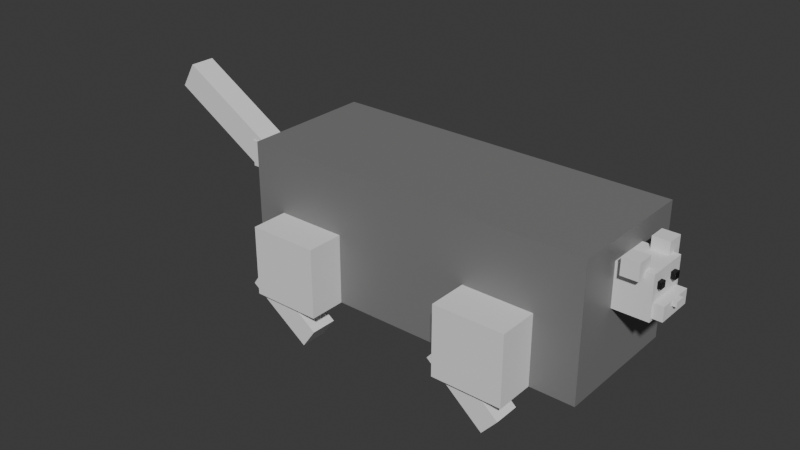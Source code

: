 # Source: mouse.blend  (saved by Blender 4.4.32; exported with 4.5.12 LTS)
import bpy
from mathutils import Matrix  # noqa: F401  (used for matrix-valued properties, if any)

bpy.ops.wm.read_factory_settings(use_empty=True)
scene = bpy.context.scene
scene.name = 'Scene'

# ---- collections
col_collection = bpy.data.collections.new('Collection'); scene.collection.children.link(col_collection)

# ---- materials (node trees are filled in below, after node groups)
mat_body = bpy.data.materials.new('body')
mat_eye2 = bpy.data.materials.new('eye2')
mat_eye1 = bpy.data.materials.new('eye1')

# ---- material node trees
mat_body.use_nodes = True; mat_body.node_tree.nodes.clear()
_N = mat_body.node_tree.nodes; _L = mat_body.node_tree.links
n0 = _N.new('ShaderNodeBsdfPrincipled'); n0.name = 'Principled BSDF'; n0.location = (10, 300)
n1 = _N.new('ShaderNodeOutputMaterial'); n1.name = 'Material Output'; n1.location = (300, 300)
n2 = _N.new('ShaderNodeRGB'); n2.name = 'RGB'; n2.location = (-180, 275)
n2.outputs[0].default_value = (0.2103, 0.2067, 0.2067, 1.0)
_L.new(n0.outputs[0], n1.inputs[0])
_L.new(n2.outputs[0], n0.inputs[0])
n1.is_active_output = True
mat_eye2.use_nodes = True; mat_eye2.node_tree.nodes.clear()
_N = mat_eye2.node_tree.nodes; _L = mat_eye2.node_tree.links
n0 = _N.new('ShaderNodeBsdfPrincipled'); n0.name = 'Principled BSDF'; n0.location = (10, 300)
n0.inputs[0].default_value = (0.0, 0.0, 0.0, 1.0)
n1 = _N.new('ShaderNodeOutputMaterial'); n1.name = 'Material Output'; n1.location = (300, 300)
_L.new(n0.outputs[0], n1.inputs[0])
n1.is_active_output = True
mat_eye1.use_nodes = True; mat_eye1.node_tree.nodes.clear()
_N = mat_eye1.node_tree.nodes; _L = mat_eye1.node_tree.links
n0 = _N.new('ShaderNodeBsdfPrincipled'); n0.name = 'Principled BSDF'; n0.location = (10, 300)
n0.inputs[0].default_value = (0.0, 0.0, 0.0, 1.0)
n1 = _N.new('ShaderNodeOutputMaterial'); n1.name = 'Material Output'; n1.location = (300, 300)
_L.new(n0.outputs[0], n1.inputs[0])
n1.is_active_output = True

# ---- world
world_world = bpy.data.worlds.new('World'); scene.world = world_world
world_world.use_nodes = True; world_world.node_tree.nodes.clear()
_N = world_world.node_tree.nodes; _L = world_world.node_tree.links
n0 = _N.new('ShaderNodeOutputWorld'); n0.name = 'World Output'; n0.location = (300, 300)
n1 = _N.new('ShaderNodeBackground'); n1.name = 'Background'; n1.location = (10, 300)
n1.inputs[0].default_value = (0.05088, 0.05088, 0.05088, 1.0)
_L.new(n1.outputs[0], n0.inputs[0])
n0.is_active_output = True
world_world.color = (0.05088, 0.05088, 0.05088)
world_world.sun_shadow_jitter_overblur = 0.0

# ---- meshes
me_cube_001 = bpy.data.meshes.new('Cube.001')
me_cube_001.from_pydata([(-0.4886, -0.4875, -0.4886), (-0.4886, -0.4875, 0.4886), (-0.4886, 0.4875, -0.4886), (-0.4886, 0.4875, 0.4886), (0.4886, -0.4875, -0.4886), (0.4886, -0.4875, 0.4886), (0.4886, 0.4875, -0.4886), (0.4886, 0.4875, 0.4886)], [], [(0, 1, 3, 2), (2, 3, 7, 6), (6, 7, 5, 4), (4, 5, 1, 0), (2, 6, 4, 0), (7, 3, 1, 5)])
_uv = me_cube_001.uv_layers.new(name='UVMap')
_uv.uv.foreach_set('vector', [0.375, 0.0, 0.625, 0.0, 0.625, 0.25, 0.375, 0.25, 0.375, 0.25, 0.625, 0.25, 0.625, 0.5, 0.375, 0.5, 0.375, 0.5, 0.625, 0.5, 0.625, 0.75, 0.375, 0.75, 0.375, 0.75, 0.625, 0.75, 0.625, 1.0, 0.375, 1.0, 0.125, 0.5, 0.375, 0.5, 0.375, 0.75, 0.125, 0.75, 0.625, 0.5, 0.875, 0.5, 0.875, 0.75, 0.625, 0.75])
me_cube_001.materials.append(mat_body)
me_cube_001.update()
me_cube_002 = bpy.data.meshes.new('Cube.002')
me_cube_002.from_pydata([(-0.1561, -0.1561, -0.1561), (-0.1561, -0.1561, 0.1561), (-0.1561, 0.1561, -0.1561), (-0.1561, 0.1561, 0.1561), (0.1561, -0.1561, -0.1561), (0.1561, -0.1561, 0.1561), (0.1561, 0.1561, -0.1561), (0.1561, 0.1561, 0.1561)], [], [(0, 1, 3, 2), (2, 3, 7, 6), (6, 7, 5, 4), (4, 5, 1, 0), (2, 6, 4, 0), (7, 3, 1, 5)])
_uv = me_cube_002.uv_layers.new(name='UVMap')
_uv.uv.foreach_set('vector', [0.375, 0.0, 0.625, 0.0, 0.625, 0.25, 0.375, 0.25, 0.375, 0.25, 0.625, 0.25, 0.625, 0.5, 0.375, 0.5, 0.375, 0.5, 0.625, 0.5, 0.625, 0.75, 0.375, 0.75, 0.375, 0.75, 0.625, 0.75, 0.625, 1.0, 0.375, 1.0, 0.125, 0.5, 0.375, 0.5, 0.375, 0.75, 0.125, 0.75, 0.625, 0.5, 0.875, 0.5, 0.875, 0.75, 0.625, 0.75])
me_cube_002.update()
me_cube_004 = bpy.data.meshes.new('Cube.004')
me_cube_004.from_pydata([(-0.256, -0.256, -0.256), (-0.256, -0.256, 0.256), (-0.256, 0.256, -0.256), (-0.256, 0.256, 0.256), (0.256, -0.256, -0.256), (0.256, -0.256, 0.256), (0.256, 0.256, -0.256), (0.256, 0.256, 0.256)], [], [(0, 1, 3, 2), (2, 3, 7, 6), (6, 7, 5, 4), (4, 5, 1, 0), (2, 6, 4, 0), (7, 3, 1, 5)])
_uv = me_cube_004.uv_layers.new(name='UVMap')
_uv.uv.foreach_set('vector', [0.375, 0.0, 0.625, 0.0, 0.625, 0.25, 0.375, 0.25, 0.375, 0.25, 0.625, 0.25, 0.625, 0.5, 0.375, 0.5, 0.375, 0.5, 0.625, 0.5, 0.625, 0.75, 0.375, 0.75, 0.375, 0.75, 0.625, 0.75, 0.625, 1.0, 0.375, 1.0, 0.125, 0.5, 0.375, 0.5, 0.375, 0.75, 0.125, 0.75, 0.625, 0.5, 0.875, 0.5, 0.875, 0.75, 0.625, 0.75])
me_cube_004.update()
me_cube_005 = bpy.data.meshes.new('Cube.005')
me_cube_005.from_pydata([(-0.256, -0.256, -0.256), (-0.256, -0.256, 0.256), (-0.256, 0.256, -0.256), (-0.256, 0.256, 0.256), (0.256, -0.256, -0.256), (0.256, -0.256, 0.256), (0.256, 0.256, -0.256), (0.256, 0.256, 0.256)], [], [(0, 1, 3, 2), (2, 3, 7, 6), (6, 7, 5, 4), (4, 5, 1, 0), (2, 6, 4, 0), (7, 3, 1, 5)])
_uv = me_cube_005.uv_layers.new(name='UVMap')
_uv.uv.foreach_set('vector', [0.375, 0.0, 0.625, 0.0, 0.625, 0.25, 0.375, 0.25, 0.375, 0.25, 0.625, 0.25, 0.625, 0.5, 0.375, 0.5, 0.375, 0.5, 0.625, 0.5, 0.625, 0.75, 0.375, 0.75, 0.375, 0.75, 0.625, 0.75, 0.625, 1.0, 0.375, 1.0, 0.125, 0.5, 0.375, 0.5, 0.375, 0.75, 0.125, 0.75, 0.625, 0.5, 0.875, 0.5, 0.875, 0.75, 0.625, 0.75])
me_cube_005.update()
me_cube_006 = bpy.data.meshes.new('Cube.006')
me_cube_006.from_pydata([(-0.256, -0.256, -0.256), (-0.256, -0.256, 0.256), (-0.256, 0.256, -0.256), (-0.256, 0.256, 0.256), (0.256, -0.256, -0.256), (0.256, -0.256, 0.256), (0.256, 0.256, -0.256), (0.256, 0.256, 0.256)], [], [(0, 1, 3, 2), (2, 3, 7, 6), (6, 7, 5, 4), (4, 5, 1, 0), (2, 6, 4, 0), (7, 3, 1, 5)])
_uv = me_cube_006.uv_layers.new(name='UVMap')
_uv.uv.foreach_set('vector', [0.375, 0.0, 0.625, 0.0, 0.625, 0.25, 0.375, 0.25, 0.375, 0.25, 0.625, 0.25, 0.625, 0.5, 0.375, 0.5, 0.375, 0.5, 0.625, 0.5, 0.625, 0.75, 0.375, 0.75, 0.375, 0.75, 0.625, 0.75, 0.625, 1.0, 0.375, 1.0, 0.125, 0.5, 0.375, 0.5, 0.375, 0.75, 0.125, 0.75, 0.625, 0.5, 0.875, 0.5, 0.875, 0.75, 0.625, 0.75])
me_cube_006.update()
me_cube_007 = bpy.data.meshes.new('Cube.007')
me_cube_007.from_pydata([(-0.256, -0.256, -0.256), (-0.256, -0.256, 0.256), (-0.256, 0.256, -0.256), (-0.256, 0.256, 0.256), (0.256, -0.256, -0.256), (0.256, -0.256, 0.256), (0.256, 0.256, -0.256), (0.256, 0.256, 0.256)], [], [(0, 1, 3, 2), (2, 3, 7, 6), (6, 7, 5, 4), (4, 5, 1, 0), (2, 6, 4, 0), (7, 3, 1, 5)])
_uv = me_cube_007.uv_layers.new(name='UVMap')
_uv.uv.foreach_set('vector', [0.375, 0.0, 0.625, 0.0, 0.625, 0.25, 0.375, 0.25, 0.375, 0.25, 0.625, 0.25, 0.625, 0.5, 0.375, 0.5, 0.375, 0.5, 0.625, 0.5, 0.625, 0.75, 0.375, 0.75, 0.375, 0.75, 0.625, 0.75, 0.625, 1.0, 0.375, 1.0, 0.125, 0.5, 0.375, 0.5, 0.375, 0.75, 0.125, 0.75, 0.625, 0.5, 0.875, 0.5, 0.875, 0.75, 0.625, 0.75])
me_cube_007.update()
me_cube_010 = bpy.data.meshes.new('Cube.010')
me_cube_010.from_pydata([(-0.2416, -0.2363, -0.2416), (-0.2416, -0.2363, 0.2416), (-0.2416, 0.2363, -0.2416), (-0.2416, 0.2363, 0.2416), (0.2416, -0.2363, -0.2416), (0.2416, -0.2363, 0.2416), (0.2416, 0.2363, -0.2416), (0.2416, 0.2363, 0.2416)], [], [(0, 1, 3, 2), (2, 3, 7, 6), (6, 7, 5, 4), (4, 5, 1, 0), (2, 6, 4, 0), (7, 3, 1, 5)])
_uv = me_cube_010.uv_layers.new(name='UVMap')
_uv.uv.foreach_set('vector', [0.375, 0.0, 0.625, 0.0, 0.625, 0.25, 0.375, 0.25, 0.375, 0.25, 0.625, 0.25, 0.625, 0.5, 0.375, 0.5, 0.375, 0.5, 0.625, 0.5, 0.625, 0.75, 0.375, 0.75, 0.375, 0.75, 0.625, 0.75, 0.625, 1.0, 0.375, 1.0, 0.125, 0.5, 0.375, 0.5, 0.375, 0.75, 0.125, 0.75, 0.625, 0.5, 0.875, 0.5, 0.875, 0.75, 0.625, 0.75])
me_cube_010.update()
me_cube_011 = bpy.data.meshes.new('Cube.011')
me_cube_011.from_pydata([(-0.2416, -0.2363, -0.2416), (-0.2416, -0.2363, 0.2416), (-0.2416, 0.2363, -0.2416), (-0.2416, 0.2363, 0.2416), (0.2416, -0.2363, -0.2416), (0.2416, -0.2363, 0.2416), (0.2416, 0.2363, -0.2416), (0.2416, 0.2363, 0.2416)], [], [(0, 1, 3, 2), (2, 3, 7, 6), (6, 7, 5, 4), (4, 5, 1, 0), (2, 6, 4, 0), (7, 3, 1, 5)])
_uv = me_cube_011.uv_layers.new(name='UVMap')
_uv.uv.foreach_set('vector', [0.375, 0.0, 0.625, 0.0, 0.625, 0.25, 0.375, 0.25, 0.375, 0.25, 0.625, 0.25, 0.625, 0.5, 0.375, 0.5, 0.375, 0.5, 0.625, 0.5, 0.625, 0.75, 0.375, 0.75, 0.375, 0.75, 0.625, 0.75, 0.625, 1.0, 0.375, 1.0, 0.125, 0.5, 0.375, 0.5, 0.375, 0.75, 0.125, 0.75, 0.625, 0.5, 0.875, 0.5, 0.875, 0.75, 0.625, 0.75])
me_cube_011.update()
me_cube_012 = bpy.data.meshes.new('Cube.012')
me_cube_012.from_pydata([(-0.2416, -0.2363, -0.2416), (-0.2416, -0.2363, 0.2416), (-0.2416, 0.2363, -0.2416), (-0.2416, 0.2363, 0.2416), (0.2416, -0.2363, -0.2416), (0.2416, -0.2363, 0.2416), (0.2416, 0.2363, -0.2416), (0.2416, 0.2363, 0.2416)], [], [(0, 1, 3, 2), (2, 3, 7, 6), (6, 7, 5, 4), (4, 5, 1, 0), (2, 6, 4, 0), (7, 3, 1, 5)])
_uv = me_cube_012.uv_layers.new(name='UVMap')
_uv.uv.foreach_set('vector', [0.375, 0.0, 0.625, 0.0, 0.625, 0.25, 0.375, 0.25, 0.375, 0.25, 0.625, 0.25, 0.625, 0.5, 0.375, 0.5, 0.375, 0.5, 0.625, 0.5, 0.625, 0.75, 0.375, 0.75, 0.375, 0.75, 0.625, 0.75, 0.625, 1.0, 0.375, 1.0, 0.125, 0.5, 0.375, 0.5, 0.375, 0.75, 0.125, 0.75, 0.625, 0.5, 0.875, 0.5, 0.875, 0.75, 0.625, 0.75])
me_cube_012.update()
me_cube_013 = bpy.data.meshes.new('Cube.013')
me_cube_013.from_pydata([(-0.2416, -0.2363, -0.2416), (-0.2416, -0.2363, 0.2416), (-0.2416, 0.2363, -0.2416), (-0.2416, 0.2363, 0.2416), (0.2416, -0.2363, -0.2416), (0.2416, -0.2363, 0.2416), (0.2416, 0.2363, -0.2416), (0.2416, 0.2363, 0.2416)], [], [(0, 1, 3, 2), (2, 3, 7, 6), (6, 7, 5, 4), (4, 5, 1, 0), (2, 6, 4, 0), (7, 3, 1, 5)])
_uv = me_cube_013.uv_layers.new(name='UVMap')
_uv.uv.foreach_set('vector', [0.375, 0.0, 0.625, 0.0, 0.625, 0.25, 0.375, 0.25, 0.375, 0.25, 0.625, 0.25, 0.625, 0.5, 0.375, 0.5, 0.375, 0.5, 0.625, 0.5, 0.625, 0.75, 0.375, 0.75, 0.375, 0.75, 0.625, 0.75, 0.625, 1.0, 0.375, 1.0, 0.125, 0.5, 0.375, 0.5, 0.375, 0.75, 0.125, 0.75, 0.625, 0.5, 0.875, 0.5, 0.875, 0.75, 0.625, 0.75])
me_cube_013.update()
me_cube_014 = bpy.data.meshes.new('Cube.014')
me_cube_014.from_pydata([(-0.1022, -0.1022, -0.1022), (-0.1022, -0.1022, 0.1022), (-0.1022, 0.1022, -0.1022), (-0.1022, 0.1022, 0.1022), (0.1022, -0.1022, -0.1022), (0.1022, -0.1022, 0.1022), (0.1022, 0.1022, -0.1022), (0.1022, 0.1022, 0.1022)], [], [(0, 1, 3, 2), (2, 3, 7, 6), (6, 7, 5, 4), (4, 5, 1, 0), (2, 6, 4, 0), (7, 3, 1, 5)])
_uv = me_cube_014.uv_layers.new(name='UVMap')
_uv.uv.foreach_set('vector', [0.375, 0.0, 0.625, 0.0, 0.625, 0.25, 0.375, 0.25, 0.375, 0.25, 0.625, 0.25, 0.625, 0.5, 0.375, 0.5, 0.375, 0.5, 0.625, 0.5, 0.625, 0.75, 0.375, 0.75, 0.375, 0.75, 0.625, 0.75, 0.625, 1.0, 0.375, 1.0, 0.125, 0.5, 0.375, 0.5, 0.375, 0.75, 0.125, 0.75, 0.625, 0.5, 0.875, 0.5, 0.875, 0.75, 0.625, 0.75])
me_cube_014.update()
me_cube_015 = bpy.data.meshes.new('Cube.015')
me_cube_015.from_pydata([(-0.1022, -0.1022, -0.1022), (-0.1022, -0.1022, 0.1022), (-0.1022, 0.1022, -0.1022), (-0.1022, 0.1022, 0.1022), (0.1022, -0.1022, -0.1022), (0.1022, -0.1022, 0.1022), (0.1022, 0.1022, -0.1022), (0.1022, 0.1022, 0.1022)], [], [(0, 1, 3, 2), (2, 3, 7, 6), (6, 7, 5, 4), (4, 5, 1, 0), (2, 6, 4, 0), (7, 3, 1, 5)])
_uv = me_cube_015.uv_layers.new(name='UVMap')
_uv.uv.foreach_set('vector', [0.375, 0.0, 0.625, 0.0, 0.625, 0.25, 0.375, 0.25, 0.375, 0.25, 0.625, 0.25, 0.625, 0.5, 0.375, 0.5, 0.375, 0.5, 0.625, 0.5, 0.625, 0.75, 0.375, 0.75, 0.375, 0.75, 0.625, 0.75, 0.625, 1.0, 0.375, 1.0, 0.125, 0.5, 0.375, 0.5, 0.375, 0.75, 0.125, 0.75, 0.625, 0.5, 0.875, 0.5, 0.875, 0.75, 0.625, 0.75])
me_cube_015.update()
me_cube_016 = bpy.data.meshes.new('Cube.016')
me_cube_016.from_pydata([(-0.02315, -0.02315, -0.02315), (-0.02315, -0.02315, 0.02315), (-0.02315, 0.02315, -0.02315), (-0.02315, 0.02315, 0.02315), (0.02315, -0.02315, -0.02315), (0.02315, -0.02315, 0.02315), (0.02315, 0.02315, -0.02315), (0.02315, 0.02315, 0.02315)], [], [(0, 1, 3, 2), (2, 3, 7, 6), (6, 7, 5, 4), (4, 5, 1, 0), (2, 6, 4, 0), (7, 3, 1, 5)])
_uv = me_cube_016.uv_layers.new(name='UVMap')
_uv.uv.foreach_set('vector', [0.375, 0.0, 0.625, 0.0, 0.625, 0.25, 0.375, 0.25, 0.375, 0.25, 0.625, 0.25, 0.625, 0.5, 0.375, 0.5, 0.375, 0.5, 0.625, 0.5, 0.625, 0.75, 0.375, 0.75, 0.375, 0.75, 0.625, 0.75, 0.625, 1.0, 0.375, 1.0, 0.125, 0.5, 0.375, 0.5, 0.375, 0.75, 0.125, 0.75, 0.625, 0.5, 0.875, 0.5, 0.875, 0.75, 0.625, 0.75])
me_cube_016.materials.append(mat_eye2)
me_cube_016.update()
me_cube_017 = bpy.data.meshes.new('Cube.017')
me_cube_017.from_pydata([(-0.02315, -0.02315, -0.02315), (-0.02315, -0.02315, 0.02315), (-0.02315, 0.02315, -0.02315), (-0.02315, 0.02315, 0.02315), (0.02315, -0.02315, -0.02315), (0.02315, -0.02315, 0.02315), (0.02315, 0.02315, -0.02315), (0.02315, 0.02315, 0.02315)], [], [(0, 1, 3, 2), (2, 3, 7, 6), (6, 7, 5, 4), (4, 5, 1, 0), (2, 6, 4, 0), (7, 3, 1, 5)])
_uv = me_cube_017.uv_layers.new(name='UVMap')
_uv.uv.foreach_set('vector', [0.375, 0.0, 0.625, 0.0, 0.625, 0.25, 0.375, 0.25, 0.375, 0.25, 0.625, 0.25, 0.625, 0.5, 0.375, 0.5, 0.375, 0.5, 0.625, 0.5, 0.625, 0.75, 0.375, 0.75, 0.375, 0.75, 0.625, 0.75, 0.625, 1.0, 0.375, 1.0, 0.125, 0.5, 0.375, 0.5, 0.375, 0.75, 0.125, 0.75, 0.625, 0.5, 0.875, 0.5, 0.875, 0.75, 0.625, 0.75])
me_cube_017.materials.append(mat_eye1)
me_cube_017.update()
me_cube_018 = bpy.data.meshes.new('Cube.018')
me_cube_018.from_pydata([(-0.1362, -0.05109, -0.03578), (-0.1362, -0.05109, 0.03578), (-0.1362, 0.05109, -0.03578), (-0.1362, 0.05109, 0.03578), (0.1362, -0.05109, -0.03578), (0.1362, -0.05109, 0.03578), (0.1362, 0.05109, -0.03578), (0.1362, 0.05109, 0.03578)], [], [(0, 1, 3, 2), (2, 3, 7, 6), (6, 7, 5, 4), (4, 5, 1, 0), (2, 6, 4, 0), (7, 3, 1, 5)])
_uv = me_cube_018.uv_layers.new(name='UVMap')
_uv.uv.foreach_set('vector', [0.375, 0.0, 0.625, 0.0, 0.625, 0.25, 0.375, 0.25, 0.375, 0.25, 0.625, 0.25, 0.625, 0.5, 0.375, 0.5, 0.375, 0.5, 0.625, 0.5, 0.625, 0.75, 0.375, 0.75, 0.375, 0.75, 0.625, 0.75, 0.625, 1.0, 0.375, 1.0, 0.125, 0.5, 0.375, 0.5, 0.375, 0.75, 0.125, 0.75, 0.625, 0.5, 0.875, 0.5, 0.875, 0.75, 0.625, 0.75])
me_cube_018.update()
me_cube_019 = bpy.data.meshes.new('Cube.019')
me_cube_019.from_pydata([(-0.04015, -0.01614, -0.0159), (-0.04015, -0.01614, 0.0159), (-0.04015, 0.01614, -0.0159), (-0.04015, 0.01614, 0.0159), (0.04015, -0.01614, -0.0159), (0.04015, -0.01614, 0.0159), (0.04015, 0.01614, -0.0159), (0.04015, 0.01614, 0.0159)], [], [(0, 1, 3, 2), (2, 3, 7, 6), (6, 7, 5, 4), (4, 5, 1, 0), (2, 6, 4, 0), (7, 3, 1, 5)])
_uv = me_cube_019.uv_layers.new(name='UVMap')
_uv.uv.foreach_set('vector', [0.375, 0.0, 0.625, 0.0, 0.625, 0.25, 0.375, 0.25, 0.375, 0.25, 0.625, 0.25, 0.625, 0.5, 0.375, 0.5, 0.375, 0.5, 0.625, 0.5, 0.625, 0.75, 0.375, 0.75, 0.375, 0.75, 0.625, 0.75, 0.625, 1.0, 0.375, 1.0, 0.125, 0.5, 0.375, 0.5, 0.375, 0.75, 0.125, 0.75, 0.625, 0.5, 0.875, 0.5, 0.875, 0.75, 0.625, 0.75])
me_cube_019.update()
me_cube_020 = bpy.data.meshes.new('Cube.020')
me_cube_020.from_pydata([(-0.06049, -0.06049, -0.06049), (-0.06049, -0.06049, 0.06049), (-0.06049, 0.06049, -0.06049), (-0.06049, 0.06049, 0.06049), (0.06049, -0.06049, -0.06049), (0.06049, -0.06049, 0.06049), (0.06049, 0.06049, -0.06049), (0.06049, 0.06049, 0.06049)], [], [(0, 1, 3, 2), (2, 3, 7, 6), (6, 7, 5, 4), (4, 5, 1, 0), (2, 6, 4, 0), (7, 3, 1, 5)])
_uv = me_cube_020.uv_layers.new(name='UVMap')
_uv.uv.foreach_set('vector', [0.375, 0.0, 0.625, 0.0, 0.625, 0.25, 0.375, 0.25, 0.375, 0.25, 0.625, 0.25, 0.625, 0.5, 0.375, 0.5, 0.375, 0.5, 0.625, 0.5, 0.625, 0.75, 0.375, 0.75, 0.375, 0.75, 0.625, 0.75, 0.625, 1.0, 0.375, 1.0, 0.125, 0.5, 0.375, 0.5, 0.375, 0.75, 0.125, 0.75, 0.625, 0.5, 0.875, 0.5, 0.875, 0.75, 0.625, 0.75])
me_cube_020.update()
me_cube_021 = bpy.data.meshes.new('Cube.021')
me_cube_021.from_pydata([(-0.06049, -0.06049, -0.06049), (-0.06049, -0.06049, 0.06049), (-0.06049, 0.06049, -0.06049), (-0.06049, 0.06049, 0.06049), (0.06049, -0.06049, -0.06049), (0.06049, -0.06049, 0.06049), (0.06049, 0.06049, -0.06049), (0.06049, 0.06049, 0.06049)], [], [(0, 1, 3, 2), (2, 3, 7, 6), (6, 7, 5, 4), (4, 5, 1, 0), (2, 6, 4, 0), (7, 3, 1, 5)])
_uv = me_cube_021.uv_layers.new(name='UVMap')
_uv.uv.foreach_set('vector', [0.375, 0.0, 0.625, 0.0, 0.625, 0.25, 0.375, 0.25, 0.375, 0.25, 0.625, 0.25, 0.625, 0.5, 0.375, 0.5, 0.375, 0.5, 0.625, 0.5, 0.625, 0.75, 0.375, 0.75, 0.375, 0.75, 0.625, 0.75, 0.625, 1.0, 0.375, 1.0, 0.125, 0.5, 0.375, 0.5, 0.375, 0.75, 0.125, 0.75, 0.625, 0.5, 0.875, 0.5, 0.875, 0.75, 0.625, 0.75])
me_cube_021.update()

# ---- objects
ob_body = bpy.data.objects.new('body', me_cube_001)
ob_cube_001 = bpy.data.objects.new('Cube.001', me_cube_002)
ob_cube_003 = bpy.data.objects.new('Cube.003', me_cube_004)
ob_cube_004 = bpy.data.objects.new('Cube.004', me_cube_005)
ob_cube_005 = bpy.data.objects.new('Cube.005', me_cube_006)
ob_cube_006 = bpy.data.objects.new('Cube.006', me_cube_007)
ob_cube_009 = bpy.data.objects.new('Cube.009', me_cube_010)
ob_cube_010 = bpy.data.objects.new('Cube.010', me_cube_011)
ob_cube_011 = bpy.data.objects.new('Cube.011', me_cube_012)
ob_cube_002 = bpy.data.objects.new('Cube.002', me_cube_013)
ob_cube_007 = bpy.data.objects.new('Cube.007', me_cube_014)
ob_cube_008 = bpy.data.objects.new('Cube.008', me_cube_015)
ob_eye2 = bpy.data.objects.new('eye2', me_cube_016)
ob_eye1 = bpy.data.objects.new('eye1', me_cube_017)
ob_cube_014 = bpy.data.objects.new('Cube.014', me_cube_018)
ob_cube_015 = bpy.data.objects.new('Cube.015', me_cube_019)
ob_cube_016 = bpy.data.objects.new('Cube.016', me_cube_020)
ob_cube_017 = bpy.data.objects.new('Cube.017', me_cube_021)

# ---- transforms, parenting, visibility, modifiers, constraints
ob_body.location = (-0.495, -0.501, 0.4886)
ob_body.scale = (2.633, 1.0, 1.0)
ob_cube_001.location = (0.8847, -0.5119, 0.6781)
ob_cube_001.rotation_euler = (-3.142, -0.0, 0.0)
ob_cube_003.location = (0.2136, -1.024, 0.256)
ob_cube_004.location = (-1.302, -1.004, 0.256)
ob_cube_005.location = (-1.32, -0.03279, 0.256)
ob_cube_006.location = (0.252, 0.005566, 0.256)
ob_cube_009.location = (-1.36, -1.127, -0.05059)
ob_cube_009.rotation_euler = (0.0, 0.6156, 0.0)
ob_cube_009.scale = (1.151, 0.4107, 0.3632)
ob_cube_010.location = (0.1553, -1.139, -0.02957)
ob_cube_010.rotation_euler = (0.0, 0.7073, 0.0)
ob_cube_010.scale = (1.151, 0.4107, 0.3632)
ob_cube_011.location = (-1.381, 0.0855, -0.0425)
ob_cube_011.rotation_euler = (0.0, 0.6156, 0.0)
ob_cube_011.scale = (1.151, 0.4107, 0.3632)
ob_cube_002.location = (0.1867, 0.124, -0.04775)
ob_cube_002.rotation_euler = (0.0, 0.7073, 0.0)
ob_cube_002.scale = (1.151, 0.4107, 0.3632)
ob_cube_007.location = (-1.911, -0.4823, 0.6264)
ob_cube_007.scale = (3.497, 1.0, 1.0)
ob_cube_008.location = (-2.58, -0.4811, 0.8556)
ob_cube_008.rotation_euler = (0.0, 0.5364, 0.0)
ob_cube_008.scale = (-4.175, -0.949, 1.077)
ob_eye2.location = (1.044, -0.5988, 0.7481)
ob_eye1.location = (1.05, -0.4408, 0.7441)
ob_cube_014.location = (1.077, -0.5138, 0.5943)
ob_cube_014.rotation_euler = (-1.571, -8.742e-08, -1.571)
ob_cube_015.location = (1.128, -0.5202, 0.6288)
ob_cube_015.rotation_euler = (-1.571, -8.742e-08, -1.571)
ob_cube_016.location = (0.917, -0.6686, 0.8515)
ob_cube_016.rotation_euler = (1.571, 1.571, 0.0)
ob_cube_017.location = (0.9335, -0.3504, 0.8603)
ob_cube_017.rotation_euler = (1.571, 1.571, 0.0)

# ---- collection membership
col_collection.objects.link(ob_body)
col_collection.objects.link(ob_cube_001)
col_collection.objects.link(ob_cube_003)
col_collection.objects.link(ob_cube_004)
col_collection.objects.link(ob_cube_005)
col_collection.objects.link(ob_cube_006)
col_collection.objects.link(ob_cube_009)
col_collection.objects.link(ob_cube_010)
col_collection.objects.link(ob_cube_011)
col_collection.objects.link(ob_cube_002)
col_collection.objects.link(ob_cube_007)
col_collection.objects.link(ob_cube_008)
col_collection.objects.link(ob_eye2)
col_collection.objects.link(ob_eye1)
col_collection.objects.link(ob_cube_014)
col_collection.objects.link(ob_cube_015)
col_collection.objects.link(ob_cube_016)
col_collection.objects.link(ob_cube_017)

# ---- scene / render settings (as saved in the file)
scene.frame_start = 1; scene.frame_end = 250; scene.frame_set(1)
scene.render.engine = 'BLENDER_EEVEE_NEXT'
bpy.context.view_layer.update()

# ---- added for rendering (the .blend has no active camera and no usable light): camera, sun
cam_auto = bpy.data.cameras.new('AutoCamera')
cam_auto.lens = 50.0
cam_auto.sensor_width = 36.0
cam_auto.clip_end = 1000.0
ob_auto_camera = bpy.data.objects.new('AutoCamera', cam_auto)
scene.collection.objects.link(ob_auto_camera)
ob_auto_camera.location = (3.38219, -5.68323, 3.88605)
ob_auto_camera.rotation_euler = (1.09748, -7.21219e-08, 0.694738)
scene.camera = ob_auto_camera
light_auto_sun = bpy.data.lights.new('AutoSun', 'SUN')
light_auto_sun.energy = 3.0
light_auto_sun.angle = 0.0523599
ob_auto_sun = bpy.data.objects.new('AutoSun', light_auto_sun)
scene.collection.objects.link(ob_auto_sun)
ob_auto_sun.rotation_euler = (0.872665, 0.174533, 0.523599)
bpy.context.view_layer.update()
